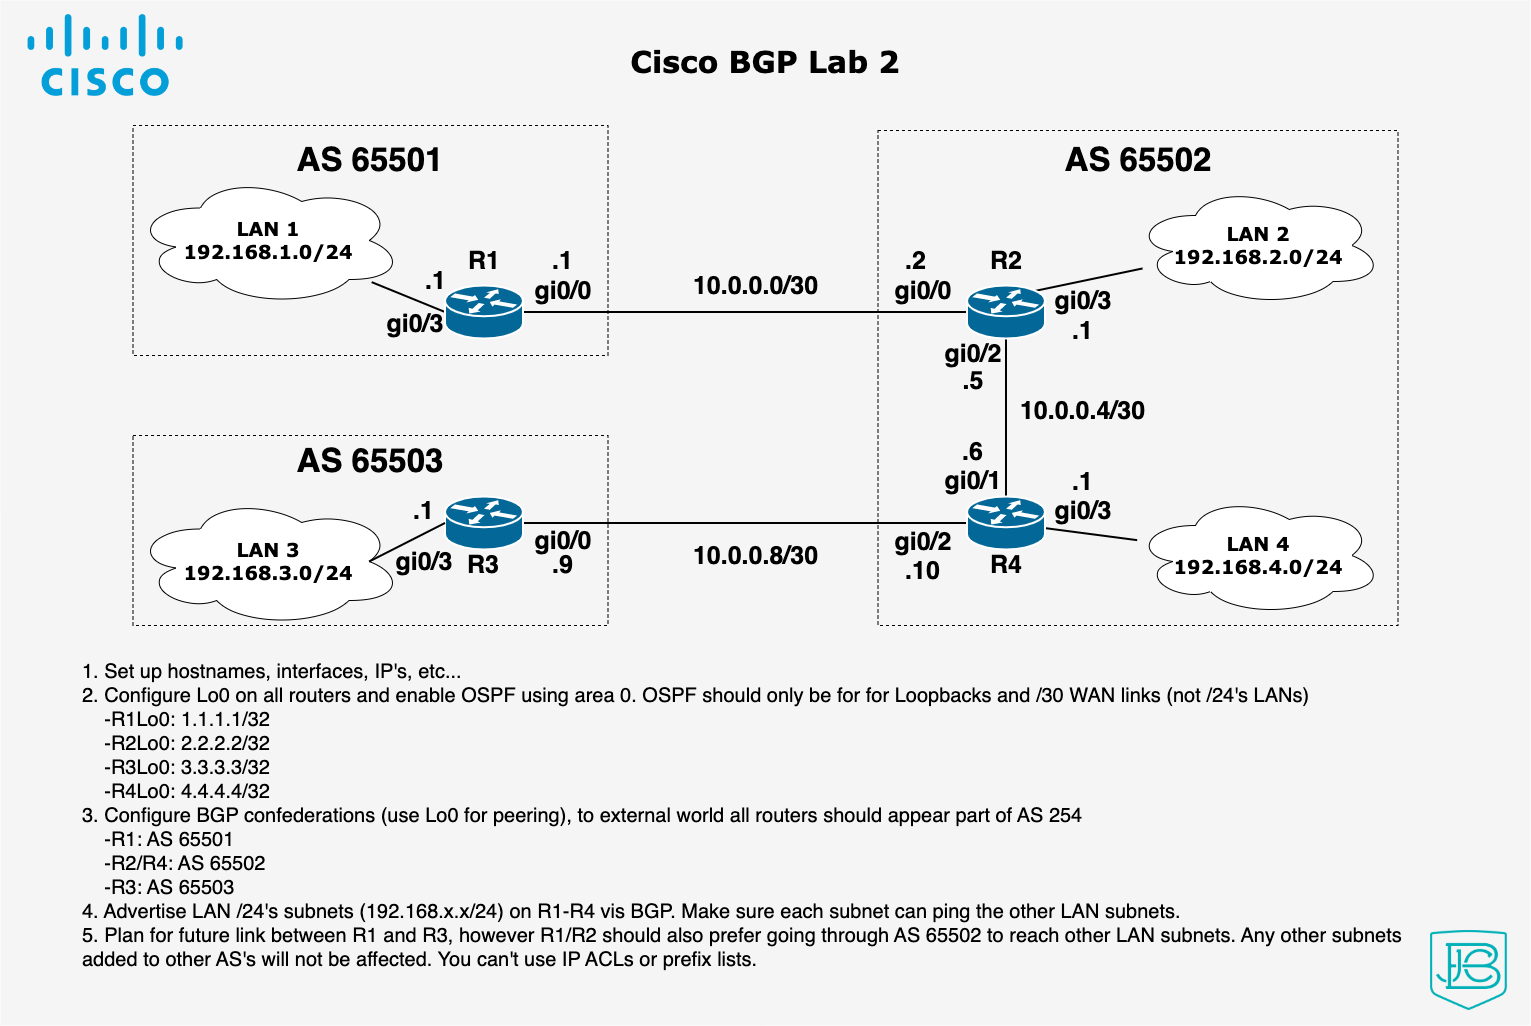

The diagram above was exported from draw.io. Its source (the exported page's mxGraphModel, read from the mxfile embedded in the PNG):
<mxGraphModel dx="1540" dy="1320" grid="1" gridSize="10" guides="1" tooltips="1" connect="1" arrows="1" fold="1" page="1" pageScale="1" pageWidth="1100" pageHeight="850" background="none" math="0" shadow="0">
  <root>
    <mxCell id="0" />
    <mxCell id="1" parent="0" />
    <mxCell id="1c7a67bf8fd3230f-83" value="&lt;font style=&quot;font-size: 30px&quot;&gt;&lt;br&gt;Cisco BGP Lab 2&lt;br&gt;&lt;/font&gt;" style="whiteSpace=wrap;html=1;rounded=0;shadow=0;comic=0;strokeWidth=1;fontFamily=Verdana;fontSize=14;fillColor=#f5f5f5;strokeColor=none;verticalAlign=top;fontStyle=1" parent="1" vertex="1">
      <mxGeometry x="240" y="50" width="1530" height="1025" as="geometry" />
    </mxCell>
    <mxCell id="-poO4iuewhyvquvhVZCf-7" value="" style="rounded=0;whiteSpace=wrap;html=1;dashed=1;fontSize=20;fillColor=none;" vertex="1" parent="1">
      <mxGeometry x="372.5" y="485" width="475" height="190" as="geometry" />
    </mxCell>
    <mxCell id="-poO4iuewhyvquvhVZCf-6" value="" style="rounded=0;whiteSpace=wrap;html=1;dashed=1;fontSize=20;fillColor=none;" vertex="1" parent="1">
      <mxGeometry x="372.5" y="175" width="475" height="230" as="geometry" />
    </mxCell>
    <mxCell id="-poO4iuewhyvquvhVZCf-8" value="" style="rounded=0;whiteSpace=wrap;html=1;dashed=1;fontSize=20;fillColor=none;" vertex="1" parent="1">
      <mxGeometry x="1117.5" y="180" width="520" height="495" as="geometry" />
    </mxCell>
    <mxCell id="1c7a67bf8fd3230f-49" style="edgeStyle=none;html=1;labelBackgroundColor=none;startFill=0;endArrow=none;endFill=0;strokeWidth=2;fontFamily=Verdana;fontSize=12;exitX=0;exitY=0.5;exitDx=0;exitDy=0;exitPerimeter=0;" parent="1" source="A-2s1INBwk0pkpLd2G4z-1" target="1c7a67bf8fd3230f-46" edge="1">
      <mxGeometry relative="1" as="geometry">
        <mxPoint x="962.5" y="556.1203007518798" as="sourcePoint" />
      </mxGeometry>
    </mxCell>
    <mxCell id="1c7a67bf8fd3230f-50" style="edgeStyle=none;html=1;labelBackgroundColor=none;startFill=0;endArrow=none;endFill=0;strokeWidth=2;fontFamily=Verdana;fontSize=12;exitX=0;exitY=0.5;exitDx=0;exitDy=0;exitPerimeter=0;startArrow=none;" parent="1" source="1c7a67bf8fd3230f-48" target="1c7a67bf8fd3230f-47" edge="1">
      <mxGeometry relative="1" as="geometry">
        <mxPoint x="1026.5" y="558.3652173913042" as="sourcePoint" />
      </mxGeometry>
    </mxCell>
    <mxCell id="1c7a67bf8fd3230f-51" style="edgeStyle=none;html=1;labelBackgroundColor=none;startFill=0;endArrow=none;endFill=0;strokeWidth=2;fontFamily=Verdana;fontSize=12;" parent="1" source="A-2s1INBwk0pkpLd2G4z-1" target="1c7a67bf8fd3230f-48" edge="1">
      <mxGeometry relative="1" as="geometry">
        <mxPoint x="1349.891304347826" y="557" as="sourcePoint" />
      </mxGeometry>
    </mxCell>
    <mxCell id="1c7a67bf8fd3230f-13" value="&lt;b style=&quot;font-size: 19px&quot;&gt;LAN 2&lt;br&gt;192.168.2.0/24&lt;/b&gt;" style="ellipse;shape=cloud;whiteSpace=wrap;html=1;rounded=0;shadow=0;comic=0;strokeWidth=1;fontFamily=Verdana;fontSize=12;" parent="1" vertex="1">
      <mxGeometry x="1372.5" y="235" width="250" height="120" as="geometry" />
    </mxCell>
    <mxCell id="1c7a67bf8fd3230f-14" value="&lt;b&gt;&lt;font style=&quot;font-size: 19px&quot;&gt;LAN 1&lt;br&gt;192.168.1.0/24&lt;/font&gt;&lt;/b&gt;" style="ellipse;shape=cloud;whiteSpace=wrap;html=1;rounded=0;shadow=0;comic=0;strokeWidth=1;fontFamily=Verdana;fontSize=12;" parent="1" vertex="1">
      <mxGeometry x="372.5" y="225" width="270" height="130" as="geometry" />
    </mxCell>
    <mxCell id="1c7a67bf8fd3230f-15" value="&lt;b style=&quot;font-size: 19px&quot;&gt;LAN 4&lt;br&gt;192.168.4.0/24&lt;/b&gt;" style="ellipse;shape=cloud;whiteSpace=wrap;html=1;rounded=0;shadow=0;comic=0;strokeWidth=1;fontFamily=Verdana;fontSize=12;" parent="1" vertex="1">
      <mxGeometry x="1372.5" y="545" width="250" height="120" as="geometry" />
    </mxCell>
    <mxCell id="1c7a67bf8fd3230f-55" style="edgeStyle=none;html=1;labelBackgroundColor=none;startFill=0;endArrow=none;endFill=0;strokeWidth=2;fontFamily=Verdana;fontSize=12;exitX=0.88;exitY=0.1;exitDx=0;exitDy=0;exitPerimeter=0;" parent="1" source="A-2s1INBwk0pkpLd2G4z-1" target="1c7a67bf8fd3230f-13" edge="1">
      <mxGeometry relative="1" as="geometry" />
    </mxCell>
    <mxCell id="1c7a67bf8fd3230f-54" style="edgeStyle=none;html=1;labelBackgroundColor=none;startFill=0;endArrow=none;endFill=0;strokeWidth=2;fontFamily=Verdana;fontSize=12;exitX=0;exitY=0.5;exitDx=0;exitDy=0;exitPerimeter=0;" parent="1" source="1c7a67bf8fd3230f-46" target="1c7a67bf8fd3230f-14" edge="1">
      <mxGeometry relative="1" as="geometry">
        <mxPoint x="502.5" y="457.5" as="sourcePoint" />
      </mxGeometry>
    </mxCell>
    <mxCell id="1c7a67bf8fd3230f-52" style="edgeStyle=none;html=1;labelBackgroundColor=none;startFill=0;endArrow=none;endFill=0;strokeWidth=2;fontFamily=Verdana;fontSize=12;" parent="1" source="1c7a67bf8fd3230f-48" target="1c7a67bf8fd3230f-15" edge="1">
      <mxGeometry relative="1" as="geometry" />
    </mxCell>
    <mxCell id="A-2s1INBwk0pkpLd2G4z-8" value="&lt;b&gt;&lt;font style=&quot;font-size: 25px&quot;&gt;R1&lt;/font&gt;&lt;/b&gt;" style="text;html=1;strokeColor=none;fillColor=none;align=center;verticalAlign=middle;whiteSpace=wrap;rounded=0;" parent="1" vertex="1">
      <mxGeometry x="693.5" y="295" width="60" height="30" as="geometry" />
    </mxCell>
    <mxCell id="A-2s1INBwk0pkpLd2G4z-10" value="&lt;b&gt;&lt;font style=&quot;font-size: 25px&quot;&gt;R3&lt;/font&gt;&lt;/b&gt;" style="text;html=1;strokeColor=none;fillColor=none;align=center;verticalAlign=middle;whiteSpace=wrap;rounded=0;" parent="1" vertex="1">
      <mxGeometry x="692.5" y="599" width="60" height="30" as="geometry" />
    </mxCell>
    <mxCell id="A-2s1INBwk0pkpLd2G4z-13" value="&lt;b&gt;&lt;font style=&quot;font-size: 25px&quot;&gt;R2&lt;/font&gt;&lt;/b&gt;" style="text;html=1;strokeColor=none;fillColor=none;align=center;verticalAlign=middle;whiteSpace=wrap;rounded=0;" parent="1" vertex="1">
      <mxGeometry x="1215.5" y="295" width="60" height="30" as="geometry" />
    </mxCell>
    <mxCell id="A-2s1INBwk0pkpLd2G4z-14" value="&lt;b&gt;&lt;font style=&quot;font-size: 25px&quot;&gt;R4&lt;/font&gt;&lt;/b&gt;" style="text;html=1;strokeColor=none;fillColor=none;align=center;verticalAlign=middle;whiteSpace=wrap;rounded=0;" parent="1" vertex="1">
      <mxGeometry x="1215.5" y="599" width="60" height="30" as="geometry" />
    </mxCell>
    <mxCell id="A-2s1INBwk0pkpLd2G4z-15" value="&lt;b&gt;&lt;font style=&quot;font-size: 25px&quot;&gt;gi0/0&lt;/font&gt;&lt;/b&gt;" style="text;html=1;strokeColor=none;fillColor=none;align=center;verticalAlign=middle;whiteSpace=wrap;rounded=0;" parent="1" vertex="1">
      <mxGeometry x="1132.5" y="325" width="60" height="30" as="geometry" />
    </mxCell>
    <mxCell id="A-2s1INBwk0pkpLd2G4z-16" value="&lt;b&gt;&lt;font style=&quot;font-size: 25px&quot;&gt;gi0/0&lt;/font&gt;&lt;/b&gt;" style="text;html=1;strokeColor=none;fillColor=none;align=center;verticalAlign=middle;whiteSpace=wrap;rounded=0;" parent="1" vertex="1">
      <mxGeometry x="772.5" y="325" width="60" height="30" as="geometry" />
    </mxCell>
    <mxCell id="A-2s1INBwk0pkpLd2G4z-21" value="&lt;b&gt;&lt;font style=&quot;font-size: 25px&quot;&gt;gi0/2&lt;/font&gt;&lt;/b&gt;" style="text;html=1;strokeColor=none;fillColor=none;align=center;verticalAlign=middle;whiteSpace=wrap;rounded=0;" parent="1" vertex="1">
      <mxGeometry x="1182.5" y="388" width="60" height="30" as="geometry" />
    </mxCell>
    <mxCell id="A-2s1INBwk0pkpLd2G4z-22" value="&lt;b&gt;&lt;font style=&quot;font-size: 25px&quot;&gt;gi0/1&lt;/font&gt;&lt;/b&gt;" style="text;html=1;strokeColor=none;fillColor=none;align=center;verticalAlign=middle;whiteSpace=wrap;rounded=0;" parent="1" vertex="1">
      <mxGeometry x="1182.5" y="515" width="60" height="30" as="geometry" />
    </mxCell>
    <mxCell id="A-2s1INBwk0pkpLd2G4z-23" value="&lt;b&gt;&lt;font style=&quot;font-size: 25px&quot;&gt;gi0/2&lt;/font&gt;&lt;/b&gt;" style="text;html=1;strokeColor=none;fillColor=none;align=center;verticalAlign=middle;whiteSpace=wrap;rounded=0;" parent="1" vertex="1">
      <mxGeometry x="1132.5" y="576" width="60" height="30" as="geometry" />
    </mxCell>
    <mxCell id="A-2s1INBwk0pkpLd2G4z-26" value="&lt;b&gt;&lt;font style=&quot;font-size: 25px&quot;&gt;gi0/0&lt;/font&gt;&lt;/b&gt;" style="text;html=1;strokeColor=none;fillColor=none;align=center;verticalAlign=middle;whiteSpace=wrap;rounded=0;" parent="1" vertex="1">
      <mxGeometry x="772.5" y="575" width="60" height="30" as="geometry" />
    </mxCell>
    <mxCell id="A-2s1INBwk0pkpLd2G4z-28" value="&lt;b&gt;&lt;font style=&quot;font-size: 25px&quot;&gt;gi0/3&lt;/font&gt;&lt;/b&gt;" style="text;html=1;strokeColor=none;fillColor=none;align=center;verticalAlign=middle;whiteSpace=wrap;rounded=0;" parent="1" vertex="1">
      <mxGeometry x="1292.5" y="335" width="60" height="30" as="geometry" />
    </mxCell>
    <mxCell id="A-2s1INBwk0pkpLd2G4z-29" value="&lt;b&gt;&lt;font style=&quot;font-size: 25px&quot;&gt;gi0/3&lt;/font&gt;&lt;/b&gt;" style="text;html=1;strokeColor=none;fillColor=none;align=center;verticalAlign=middle;whiteSpace=wrap;rounded=0;" parent="1" vertex="1">
      <mxGeometry x="1292.5" y="545" width="60" height="30" as="geometry" />
    </mxCell>
    <mxCell id="1c7a67bf8fd3230f-47" value="" style="shape=mxgraph.cisco.routers.router;html=1;dashed=0;fillColor=#036897;strokeColor=#ffffff;strokeWidth=2;verticalLabelPosition=bottom;verticalAlign=top;rounded=0;shadow=0;comic=0;fontFamily=Verdana;fontSize=12;" parent="1" vertex="1">
      <mxGeometry x="684.5" y="546" width="78" height="53" as="geometry" />
    </mxCell>
    <mxCell id="1c7a67bf8fd3230f-48" value="" style="shape=mxgraph.cisco.routers.router;html=1;dashed=0;fillColor=#036897;strokeColor=#ffffff;strokeWidth=2;verticalLabelPosition=bottom;verticalAlign=top;rounded=0;shadow=0;comic=0;fontFamily=Verdana;fontSize=12;" parent="1" vertex="1">
      <mxGeometry x="1206.5" y="546" width="78" height="53" as="geometry" />
    </mxCell>
    <mxCell id="A-2s1INBwk0pkpLd2G4z-1" value="" style="shape=mxgraph.cisco.routers.router;html=1;dashed=0;fillColor=#036897;strokeColor=#ffffff;strokeWidth=2;verticalLabelPosition=bottom;verticalAlign=top;rounded=0;shadow=0;comic=0;fontFamily=Verdana;fontSize=12;" parent="1" vertex="1">
      <mxGeometry x="1206.5" y="335" width="78" height="53" as="geometry" />
    </mxCell>
    <mxCell id="A-2s1INBwk0pkpLd2G4z-42" value="&lt;b&gt;&lt;font style=&quot;font-size: 25px&quot;&gt;&lt;br&gt;10.0.0.0/30&lt;br&gt;&lt;/font&gt;&lt;/b&gt;" style="text;html=1;strokeColor=none;fillColor=none;align=center;verticalAlign=middle;whiteSpace=wrap;rounded=0;" parent="1" vertex="1">
      <mxGeometry x="947.5" y="305" width="95" height="30" as="geometry" />
    </mxCell>
    <mxCell id="A-2s1INBwk0pkpLd2G4z-44" value="&lt;b&gt;&lt;font style=&quot;font-size: 25px&quot;&gt;10.0.0.8/30&lt;br&gt;&lt;/font&gt;&lt;/b&gt;" style="text;html=1;strokeColor=none;fillColor=none;align=center;verticalAlign=middle;whiteSpace=wrap;rounded=0;" parent="1" vertex="1">
      <mxGeometry x="947.5" y="590" width="95" height="30" as="geometry" />
    </mxCell>
    <mxCell id="A-2s1INBwk0pkpLd2G4z-45" value="&lt;b&gt;&lt;font style=&quot;font-size: 25px&quot;&gt;10.0.0.4/30&lt;br&gt;&lt;/font&gt;&lt;/b&gt;" style="text;html=1;strokeColor=none;fillColor=none;align=center;verticalAlign=middle;whiteSpace=wrap;rounded=0;rotation=0;" parent="1" vertex="1">
      <mxGeometry x="1275" y="445" width="95" height="30" as="geometry" />
    </mxCell>
    <mxCell id="A-2s1INBwk0pkpLd2G4z-47" value="&lt;b&gt;&lt;font style=&quot;font-size: 25px&quot;&gt;.1&lt;br&gt;&lt;/font&gt;&lt;/b&gt;" style="text;html=1;strokeColor=none;fillColor=none;align=center;verticalAlign=middle;whiteSpace=wrap;rounded=0;" parent="1" vertex="1">
      <mxGeometry x="755" y="295" width="95" height="30" as="geometry" />
    </mxCell>
    <mxCell id="A-2s1INBwk0pkpLd2G4z-50" value="&lt;b&gt;&lt;font style=&quot;font-size: 25px&quot;&gt;.2&lt;br&gt;&lt;/font&gt;&lt;/b&gt;" style="text;html=1;strokeColor=none;fillColor=none;align=center;verticalAlign=middle;whiteSpace=wrap;rounded=0;" parent="1" vertex="1">
      <mxGeometry x="1107.5" y="295" width="95" height="30" as="geometry" />
    </mxCell>
    <mxCell id="A-2s1INBwk0pkpLd2G4z-51" value="&lt;b&gt;&lt;font style=&quot;font-size: 25px&quot;&gt;.9&lt;br&gt;&lt;/font&gt;&lt;/b&gt;" style="text;html=1;strokeColor=none;fillColor=none;align=center;verticalAlign=middle;whiteSpace=wrap;rounded=0;" parent="1" vertex="1">
      <mxGeometry x="755" y="599" width="95" height="30" as="geometry" />
    </mxCell>
    <mxCell id="A-2s1INBwk0pkpLd2G4z-52" value="&lt;b&gt;&lt;font style=&quot;font-size: 25px&quot;&gt;.10&lt;br&gt;&lt;/font&gt;&lt;/b&gt;" style="text;html=1;strokeColor=none;fillColor=none;align=center;verticalAlign=middle;whiteSpace=wrap;rounded=0;" parent="1" vertex="1">
      <mxGeometry x="1115" y="605" width="95" height="30" as="geometry" />
    </mxCell>
    <mxCell id="A-2s1INBwk0pkpLd2G4z-54" value="&lt;b&gt;&lt;font style=&quot;font-size: 25px&quot;&gt;.1&lt;br&gt;&lt;/font&gt;&lt;/b&gt;" style="text;html=1;strokeColor=none;fillColor=none;align=center;verticalAlign=middle;whiteSpace=wrap;rounded=0;" parent="1" vertex="1">
      <mxGeometry x="1275" y="365" width="95" height="30" as="geometry" />
    </mxCell>
    <mxCell id="A-2s1INBwk0pkpLd2G4z-55" value="&lt;b&gt;&lt;font style=&quot;font-size: 25px&quot;&gt;.1&lt;br&gt;&lt;/font&gt;&lt;/b&gt;" style="text;html=1;strokeColor=none;fillColor=none;align=center;verticalAlign=middle;whiteSpace=wrap;rounded=0;" parent="1" vertex="1">
      <mxGeometry x="1275" y="516" width="95" height="30" as="geometry" />
    </mxCell>
    <mxCell id="A-2s1INBwk0pkpLd2G4z-59" value="&lt;b&gt;&lt;font style=&quot;font-size: 25px&quot;&gt;.6&lt;br&gt;&lt;/font&gt;&lt;/b&gt;" style="text;html=1;strokeColor=none;fillColor=none;align=center;verticalAlign=middle;whiteSpace=wrap;rounded=0;" parent="1" vertex="1">
      <mxGeometry x="1165" y="486" width="95" height="30" as="geometry" />
    </mxCell>
    <mxCell id="A-2s1INBwk0pkpLd2G4z-58" value="&lt;b&gt;&lt;font style=&quot;font-size: 25px&quot;&gt;.5&lt;br&gt;&lt;/font&gt;&lt;/b&gt;" style="text;html=1;strokeColor=none;fillColor=none;align=center;verticalAlign=middle;whiteSpace=wrap;rounded=0;" parent="1" vertex="1">
      <mxGeometry x="1177.5" y="415" width="70" height="30" as="geometry" />
    </mxCell>
    <mxCell id="A-2s1INBwk0pkpLd2G4z-64" value="&lt;div style=&quot;font-size: 20px;&quot;&gt;&lt;font style=&quot;font-size: 20px;&quot;&gt;1. Set up hostnames, interfaces, IP's, etc...&lt;/font&gt;&lt;/div&gt;&lt;div style=&quot;font-size: 20px;&quot;&gt;&lt;font style=&quot;font-size: 20px;&quot;&gt;2. Configure Lo0 on all routers and enable OSPF using area 0. OSPF should only be for for Loopbacks and /30 WAN links (not /24's LANs)&lt;/font&gt;&lt;/div&gt;&lt;div style=&quot;font-size: 20px;&quot;&gt;&lt;font style=&quot;font-size: 20px;&quot;&gt;&amp;nbsp; &amp;nbsp; -R1Lo0: 1.1.1.1/32&lt;/font&gt;&lt;/div&gt;&lt;div style=&quot;font-size: 20px;&quot;&gt;&lt;font style=&quot;font-size: 20px;&quot;&gt;&amp;nbsp; &amp;nbsp; -R2Lo0: 2.2.2.2/32&lt;/font&gt;&lt;/div&gt;&lt;div style=&quot;font-size: 20px;&quot;&gt;&lt;font style=&quot;font-size: 20px;&quot;&gt;&amp;nbsp; &amp;nbsp; -R3Lo0: 3.3.3.3/32&lt;/font&gt;&lt;/div&gt;&lt;div style=&quot;font-size: 20px;&quot;&gt;&lt;font style=&quot;font-size: 20px;&quot;&gt;&amp;nbsp; &amp;nbsp; -R4Lo0: 4.4.4.4/32&lt;/font&gt;&lt;/div&gt;&lt;div style=&quot;font-size: 20px;&quot;&gt;&lt;font style=&quot;font-size: 20px;&quot;&gt;3. Configure BGP confederations (use Lo0 for peering), to external world all routers should appear part of AS 254&lt;/font&gt;&lt;/div&gt;&lt;div style=&quot;font-size: 20px;&quot;&gt;&lt;font style=&quot;font-size: 20px;&quot;&gt;&amp;nbsp; &amp;nbsp; -R1: AS 65501&lt;/font&gt;&lt;/div&gt;&lt;div style=&quot;font-size: 20px;&quot;&gt;&lt;font style=&quot;font-size: 20px;&quot;&gt;&amp;nbsp; &amp;nbsp; -R2/R4: AS 65502&lt;/font&gt;&lt;/div&gt;&lt;div style=&quot;font-size: 20px;&quot;&gt;&lt;font style=&quot;font-size: 20px;&quot;&gt;&amp;nbsp; &amp;nbsp; -R3: AS 65503&lt;/font&gt;&lt;/div&gt;&lt;div style=&quot;font-size: 20px;&quot;&gt;&lt;font style=&quot;font-size: 20px;&quot;&gt;4. Advertise LAN /24's subnets (192.168.x.x/24) on R1-R4 vis BGP. Make sure each subnet can ping the other LAN subnets.&lt;/font&gt;&lt;/div&gt;&lt;div style=&quot;font-size: 20px;&quot;&gt;&lt;font style=&quot;font-size: 20px;&quot;&gt;5. Plan for future link between R1 and R3, however R1/R2 should also prefer going through AS 65502 to reach other LAN subnets. Any other subnets added to other AS's will not be affected. You can't use IP ACLs or prefix lists.&lt;/font&gt;&lt;/div&gt;" style="text;html=1;strokeColor=none;fillColor=none;align=left;verticalAlign=middle;whiteSpace=wrap;rounded=0;dashed=1;fontSize=30;" parent="1" vertex="1">
      <mxGeometry x="320" y="850" width="1370" height="30" as="geometry" />
    </mxCell>
    <mxCell id="0mmAC5p5Ub87cnYI8uWg-5" value="" style="shape=image;imageAspect=0;aspect=fixed;verticalLabelPosition=bottom;verticalAlign=top;dashed=1;sketch=0;fontSize=30;fillColor=none;image=data:image/png,(base64 omitted: 16072 chars);" parent="1" vertex="1">
      <mxGeometry x="1670" y="980" width="77.03" height="80" as="geometry" />
    </mxCell>
    <mxCell id="0mmAC5p5Ub87cnYI8uWg-8" value="" style="shape=image;imageAspect=0;aspect=fixed;verticalLabelPosition=bottom;verticalAlign=top;dashed=1;sketch=0;fontSize=30;fillColor=none;image=data:image/png,(base64 omitted: 43524 chars);" parent="1" vertex="1">
      <mxGeometry x="260" y="60" width="170.18" height="90" as="geometry" />
    </mxCell>
    <mxCell id="1c7a67bf8fd3230f-46" value="" style="shape=mxgraph.cisco.routers.router;html=1;dashed=0;fillColor=#036897;strokeColor=#ffffff;strokeWidth=2;verticalLabelPosition=bottom;verticalAlign=top;rounded=0;shadow=0;comic=0;fontFamily=Verdana;fontSize=12;" parent="1" vertex="1">
      <mxGeometry x="684.5" y="335" width="78" height="53" as="geometry" />
    </mxCell>
    <mxCell id="B1R3VkTZCQIhk8vRZIPv-4" value="&lt;b&gt;&lt;font style=&quot;font-size: 19px&quot;&gt;LAN 3&lt;br&gt;192.168.3.0/24&lt;/font&gt;&lt;/b&gt;" style="ellipse;shape=cloud;whiteSpace=wrap;html=1;rounded=0;shadow=0;comic=0;strokeWidth=1;fontFamily=Verdana;fontSize=12;" parent="1" vertex="1">
      <mxGeometry x="372.5" y="546" width="270" height="130" as="geometry" />
    </mxCell>
    <mxCell id="B1R3VkTZCQIhk8vRZIPv-5" style="edgeStyle=none;html=1;labelBackgroundColor=none;startFill=0;endArrow=none;endFill=0;strokeWidth=2;fontFamily=Verdana;fontSize=12;exitX=0;exitY=0.5;exitDx=0;exitDy=0;exitPerimeter=0;entryX=0.875;entryY=0.5;entryDx=0;entryDy=0;entryPerimeter=0;" parent="1" source="1c7a67bf8fd3230f-47" target="B1R3VkTZCQIhk8vRZIPv-4" edge="1">
      <mxGeometry relative="1" as="geometry">
        <mxPoint x="684.5" y="361.5" as="sourcePoint" />
        <mxPoint x="611.2209562704152" y="331.60558132881056" as="targetPoint" />
      </mxGeometry>
    </mxCell>
    <mxCell id="B1R3VkTZCQIhk8vRZIPv-6" value="&lt;font&gt;&lt;b&gt;&lt;font style=&quot;font-size: 33px&quot;&gt;AS 65502&lt;/font&gt;&lt;/b&gt;&lt;br&gt;&lt;/font&gt;" style="text;html=1;strokeColor=none;fillColor=none;align=center;verticalAlign=middle;whiteSpace=wrap;rounded=0;" parent="1" vertex="1">
      <mxGeometry x="1302.5" y="185" width="150" height="50" as="geometry" />
    </mxCell>
    <mxCell id="B1R3VkTZCQIhk8vRZIPv-7" value="&lt;b&gt;&lt;font style=&quot;font-size: 25px&quot;&gt;gi0/3&lt;/font&gt;&lt;/b&gt;" style="text;html=1;strokeColor=none;fillColor=none;align=center;verticalAlign=middle;whiteSpace=wrap;rounded=0;" parent="1" vertex="1">
      <mxGeometry x="633.5" y="596" width="60" height="30" as="geometry" />
    </mxCell>
    <mxCell id="B1R3VkTZCQIhk8vRZIPv-8" value="&lt;b&gt;&lt;font style=&quot;font-size: 25px&quot;&gt;.1&lt;br&gt;&lt;/font&gt;&lt;/b&gt;" style="text;html=1;strokeColor=none;fillColor=none;align=center;verticalAlign=middle;whiteSpace=wrap;rounded=0;" parent="1" vertex="1">
      <mxGeometry x="616" y="545" width="95" height="30" as="geometry" />
    </mxCell>
    <mxCell id="B1R3VkTZCQIhk8vRZIPv-9" value="&lt;b&gt;&lt;font style=&quot;font-size: 25px&quot;&gt;.1&lt;br&gt;&lt;/font&gt;&lt;/b&gt;" style="text;html=1;strokeColor=none;fillColor=none;align=center;verticalAlign=middle;whiteSpace=wrap;rounded=0;" parent="1" vertex="1">
      <mxGeometry x="627.5" y="315" width="95" height="30" as="geometry" />
    </mxCell>
    <mxCell id="B1R3VkTZCQIhk8vRZIPv-10" value="&lt;b&gt;&lt;font style=&quot;font-size: 25px&quot;&gt;gi0/3&lt;/font&gt;&lt;/b&gt;" style="text;html=1;strokeColor=none;fillColor=none;align=center;verticalAlign=middle;whiteSpace=wrap;rounded=0;" parent="1" vertex="1">
      <mxGeometry x="624.5" y="358" width="60" height="30" as="geometry" />
    </mxCell>
    <mxCell id="-poO4iuewhyvquvhVZCf-3" value="&lt;font&gt;&lt;b&gt;&lt;font style=&quot;font-size: 33px&quot;&gt;AS 65501&lt;/font&gt;&lt;/b&gt;&lt;br&gt;&lt;/font&gt;" style="text;html=1;strokeColor=none;fillColor=none;align=center;verticalAlign=middle;whiteSpace=wrap;rounded=0;" vertex="1" parent="1">
      <mxGeometry x="535" y="185" width="150" height="50" as="geometry" />
    </mxCell>
    <mxCell id="-poO4iuewhyvquvhVZCf-4" value="&lt;font&gt;&lt;b&gt;&lt;font style=&quot;font-size: 33px&quot;&gt;AS 65503&lt;/font&gt;&lt;/b&gt;&lt;br&gt;&lt;/font&gt;" style="text;html=1;strokeColor=none;fillColor=none;align=center;verticalAlign=middle;whiteSpace=wrap;rounded=0;" vertex="1" parent="1">
      <mxGeometry x="535" y="486" width="150" height="50" as="geometry" />
    </mxCell>
  </root>
</mxGraphModel>